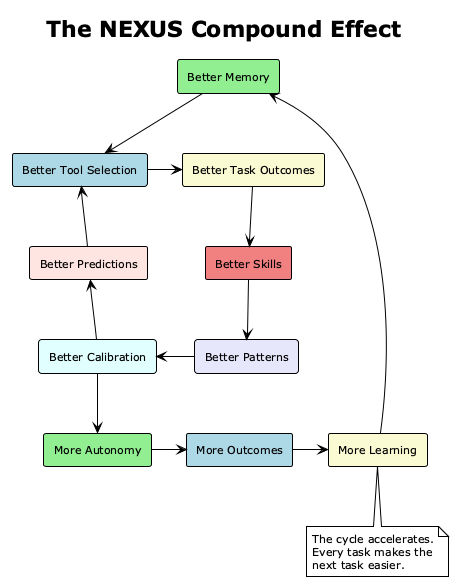

The diagram above was rendered by PlantUML. Its source (embedded in the PNG):
@startuml
!theme plain
skinparam backgroundColor #FFFFFF
skinparam defaultFontSize 11

title The NEXUS Compound Effect

rectangle "Better Memory" as MEM #LightGreen
rectangle "Better Tool Selection" as TOOL #LightBlue
rectangle "Better Task Outcomes" as OUTCOME #LightGoldenRodYellow
rectangle "Better Skills" as SKILL #LightCoral
rectangle "Better Patterns" as PATTERN #Lavender
rectangle "Better Calibration" as CALIB #LightCyan
rectangle "Better Predictions" as PRED #MistyRose
rectangle "More Autonomy" as AUTO #LightGreen
rectangle "More Outcomes" as MORE #LightBlue
rectangle "More Learning" as LEARN #LightGoldenRodYellow

MEM -down-> TOOL
TOOL -right-> OUTCOME
OUTCOME -down-> SKILL
SKILL -down-> PATTERN
PATTERN -left-> CALIB
CALIB -up-> PRED
PRED -up-> TOOL

CALIB -down-> AUTO
AUTO -right-> MORE
MORE -right-> LEARN
LEARN -up-> MEM

note bottom of LEARN
  The cycle accelerates.
  Every task makes the
  next task easier.
end note

@enduml